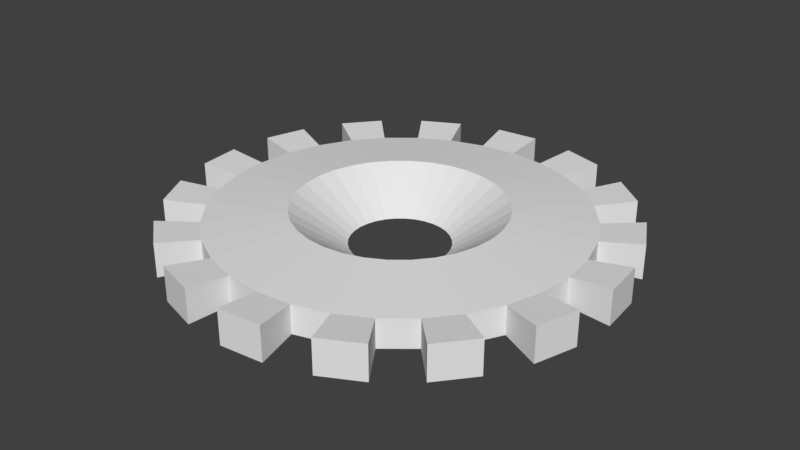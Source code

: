 # Source: Cog.blend  (saved by Blender 2.78.0; exported with 4.5.12 LTS)
import bpy
from mathutils import Matrix  # noqa: F401  (used for matrix-valued properties, if any)

bpy.ops.wm.read_factory_settings(use_empty=True)
scene = bpy.context.scene
scene.name = 'Scene'

# ---- collections
col_collection_1 = bpy.data.collections.new('Collection 1'); scene.collection.children.link(col_collection_1)

# ---- world
world_world = bpy.data.worlds.new('World'); scene.world = world_world
world_world.color = (0.05088, 0.05088, 0.05088)
world_world.use_sun_shadow = False
world_world.sun_shadow_jitter_overblur = 0.0
world_world.cycles.sampling_method = 'MANUAL'

# ---- meshes
me_cylinder = bpy.data.meshes.new('Cylinder')
me_cylinder.from_pydata([(-4.816e-08, 0.9185, -0.07074), (-4.816e-08, 0.9185, 0.07074), (0.1792, 0.9009, -0.07074), (0.1792, 0.9009, 0.07074), (0.3515, 0.8486, -0.07074), (0.3515, 0.8486, 0.07074), (0.5103, 0.7637, -0.07074), (0.5103, 0.7637, 0.07074), (0.6495, 0.6495, -0.07074), (0.6495, 0.6495, 0.07074), (0.7637, 0.5103, -0.07074), (0.7637, 0.5103, 0.07074), (0.8486, 0.3515, -0.07074), (0.8486, 0.3515, 0.07074), (0.9009, 0.1792, -0.07074), (0.9009, 0.1792, 0.07074), (0.9185, -2.199e-07, -0.07074), (0.9185, -2.199e-07, 0.07074), (0.9009, -0.1792, -0.07074), (0.9009, -0.1792, 0.07074), (0.8486, -0.3515, -0.07074), (0.8486, -0.3515, 0.07074), (0.7637, -0.5103, -0.07074), (0.7637, -0.5103, 0.07074), (0.6495, -0.6495, -0.07074), (0.6495, -0.6495, 0.07074), (0.5103, -0.7637, -0.07074), (0.5103, -0.7637, 0.07074), (0.3515, -0.8486, -0.07074), (0.3515, -0.8486, 0.07074), (0.1792, -0.9009, -0.07074), (0.1792, -0.9009, 0.07074), (-3.475e-07, -0.9185, -0.07074), (-3.475e-07, -0.9185, 0.07074), (-0.1792, -0.9009, -0.07074), (-0.1792, -0.9009, 0.07074), (-0.3515, -0.8486, -0.07074), (-0.3515, -0.8486, 0.07074), (-0.5103, -0.7637, -0.07074), (-0.5103, -0.7637, 0.07074), (-0.6495, -0.6495, -0.07074), (-0.6495, -0.6495, 0.07074), (-0.7637, -0.5103, -0.07074), (-0.7637, -0.5103, 0.07074), (-0.8486, -0.3515, -0.07074), (-0.8486, -0.3515, 0.07074), (-0.9009, -0.1792, -0.07074), (-0.9009, -0.1792, 0.07074), (-0.9185, 5.977e-07, -0.07074), (-0.9185, 5.977e-07, 0.07074), (-0.9009, 0.1792, -0.07074), (-0.9009, 0.1792, 0.07074), (-0.8486, 0.3515, -0.07074), (-0.8486, 0.3515, 0.07074), (-0.7637, 0.5103, -0.07074), (-0.7637, 0.5103, 0.07074), (-0.6495, 0.6495, -0.07074), (-0.6495, 0.6495, 0.07074), (-0.5103, 0.7637, -0.07074), (-0.5103, 0.7637, 0.07074), (-0.3515, 0.8486, -0.07074), (-0.3515, 0.8486, 0.07074), (-0.1792, 0.9009, -0.07074), (-0.1792, 0.9009, 0.07074), (-1.873e-08, 0.5175, 0.1119), (0.101, 0.5076, 0.1119), (0.198, 0.4781, 0.1119), (0.2875, 0.4303, 0.1119), (0.3659, 0.3659, 0.1119), (0.4303, 0.2875, 0.1119), (0.4781, 0.198, 0.1119), (0.5076, 0.101, 0.1119), (0.5175, -1.266e-07, 0.1119), (0.5076, -0.101, 0.1119), (0.4781, -0.198, 0.1119), (0.4303, -0.2875, 0.1119), (0.3659, -0.3659, 0.1119), (0.2875, -0.4303, 0.1119), (0.198, -0.4781, 0.1119), (0.101, -0.5076, 0.1119), (-1.873e-07, -0.5175, 0.1119), (-0.101, -0.5076, 0.1119), (-0.198, -0.4781, 0.1119), (-0.2875, -0.4303, 0.1119), (-0.3659, -0.3659, 0.1119), (-0.4303, -0.2875, 0.1119), (-0.4781, -0.198, 0.1119), (-0.5076, -0.101, 0.1119), (-0.5175, 3.34e-07, 0.1119), (-0.5076, 0.101, 0.1119), (-0.4781, 0.198, 0.1119), (-0.4303, 0.2875, 0.1119), (-0.3659, 0.3659, 0.1119), (-0.2875, 0.4303, 0.1119), (-0.198, 0.4781, 0.1119), (-0.101, 0.5076, 0.1119), (1.429e-08, 0.2457, -0.07702), (0.04793, 0.241, -0.07702), (0.09402, 0.227, -0.07702), (0.1365, 0.2043, -0.07702), (0.1737, 0.1737, -0.07702), (0.2043, 0.1365, -0.07702), (0.227, 0.09402, -0.07702), (0.241, 0.04793, -0.07702), (0.2457, -5.348e-08, -0.07702), (0.241, -0.04793, -0.07702), (0.227, -0.09402, -0.07702), (0.2043, -0.1365, -0.07702), (0.1737, -0.1737, -0.07702), (0.1365, -0.2043, -0.07702), (0.09402, -0.227, -0.07702), (0.04793, -0.241, -0.07702), (-6.576e-08, -0.2457, -0.07702), (-0.04793, -0.241, -0.07702), (-0.09402, -0.227, -0.07702), (-0.1365, -0.2043, -0.07702), (-0.1737, -0.1737, -0.07702), (-0.2043, -0.1365, -0.07702), (-0.227, -0.09402, -0.07702), (-0.241, -0.04793, -0.07702), (-0.2457, 1.652e-07, -0.07702), (-0.241, 0.04793, -0.07702), (-0.227, 0.09402, -0.07702), (-0.2043, 0.1365, -0.07702), (-0.1737, 0.1737, -0.07702), (-0.1365, 0.2043, -0.07702), (-0.09402, 0.227, -0.07702), (-0.04793, 0.241, -0.07702), (-7.751e-08, 1.126, -0.0867), (-7.751e-08, 1.126, 0.0867), (0.2196, 1.104, 0.0867), (0.2196, 1.104, -0.0867), (0.4308, 1.04, -0.0867), (0.4308, 1.04, 0.0867), (0.6254, 0.936, 0.0867), (0.6254, 0.936, -0.0867), (0.796, 0.796, -0.0867), (0.796, 0.796, 0.0867), (0.936, 0.6254, 0.0867), (0.936, 0.6254, -0.0867), (1.04, 0.4308, -0.0867), (1.04, 0.4308, 0.0867), (1.104, 0.2196, 0.0867), (1.104, 0.2196, -0.0867), (1.126, -2.804e-07, -0.0867), (1.126, -2.804e-07, 0.0867), (1.104, -0.2196, 0.0867), (1.104, -0.2196, -0.0867), (1.04, -0.4308, -0.0867), (1.04, -0.4308, 0.0867), (0.936, -0.6254, 0.0867), (0.936, -0.6254, -0.0867), (0.796, -0.796, -0.0867), (0.796, -0.796, 0.0867), (0.6254, -0.936, 0.0867), (0.6254, -0.936, -0.0867), (0.4308, -1.04, -0.0867), (0.4308, -1.04, 0.0867), (0.2196, -1.104, 0.0867), (0.2196, -1.104, -0.0867), (-4.443e-07, -1.126, -0.0867), (-4.443e-07, -1.126, 0.0867), (-0.2196, -1.104, 0.0867), (-0.2196, -1.104, -0.0867), (-0.4308, -1.04, -0.0867), (-0.4308, -1.04, 0.0867), (-0.6254, -0.936, 0.0867), (-0.6254, -0.936, -0.0867), (-0.796, -0.796, -0.0867), (-0.796, -0.796, 0.0867), (-0.936, -0.6254, 0.0867), (-0.936, -0.6254, -0.0867), (-1.04, -0.4308, -0.0867), (-1.04, -0.4308, 0.0867), (-1.104, -0.2196, 0.0867), (-1.104, -0.2196, -0.0867), (-1.126, 7.216e-07, -0.0867), (-1.126, 7.216e-07, 0.0867), (-1.104, 0.2196, 0.0867), (-1.104, 0.2196, -0.0867), (-1.04, 0.4308, -0.0867), (-1.04, 0.4308, 0.0867), (-0.936, 0.6254, 0.0867), (-0.936, 0.6254, -0.0867), (-0.796, 0.796, -0.0867), (-0.796, 0.796, 0.0867), (-0.6254, 0.936, 0.0867), (-0.6254, 0.936, -0.0867), (-0.4308, 1.04, -0.0867), (-0.4308, 1.04, 0.0867), (-0.2196, 1.104, 0.0867), (-0.2196, 1.104, -0.0867)], [], [(0, 1, 3, 2), (6, 7, 134, 135), (4, 5, 7, 6), (23, 25, 153, 150), (8, 9, 11, 10), (58, 59, 186, 187), (12, 13, 15, 14), (24, 22, 151, 152), (16, 17, 19, 18), (41, 40, 168, 169), (20, 21, 23, 22), (22, 23, 150, 151), (24, 25, 27, 26), (39, 41, 169, 166), (28, 29, 31, 30), (5, 4, 132, 133), (32, 33, 35, 34), (40, 38, 167, 168), (36, 37, 39, 38), (57, 56, 184, 185), (40, 41, 43, 42), (3, 5, 133, 130), (44, 45, 47, 46), (38, 39, 166, 167), (48, 49, 51, 50), (55, 57, 185, 182), (52, 53, 55, 54), (4, 2, 131, 132), (56, 57, 59, 58), (21, 20, 148, 149), (41, 39, 83, 84), (60, 61, 63, 62), (56, 54, 183, 184), (12, 14, 103, 102), (59, 57, 92, 93), (15, 13, 70, 71), (33, 31, 79, 80), (51, 49, 88, 89), (7, 5, 66, 67), (25, 23, 75, 76), (43, 41, 84, 85), (61, 59, 93, 94), (17, 15, 71, 72), (35, 33, 80, 81), (53, 51, 89, 90), (9, 7, 67, 68), (27, 25, 76, 77), (45, 43, 85, 86), (63, 61, 94, 95), (19, 17, 72, 73), (37, 35, 81, 82), (55, 53, 90, 91), (11, 9, 68, 69), (29, 27, 77, 78), (47, 45, 86, 87), (3, 1, 64, 65), (1, 63, 95, 64), (21, 19, 73, 74), (39, 37, 82, 83), (57, 55, 91, 92), (13, 11, 69, 70), (31, 29, 78, 79), (49, 47, 87, 88), (5, 3, 65, 66), (23, 21, 74, 75), (30, 32, 112, 111), (48, 50, 121, 120), (4, 6, 99, 98), (22, 24, 108, 107), (40, 42, 117, 116), (58, 60, 126, 125), (14, 16, 104, 103), (32, 34, 113, 112), (50, 52, 122, 121), (6, 8, 100, 99), (24, 26, 109, 108), (42, 44, 118, 117), (60, 62, 127, 126), (16, 18, 105, 104), (34, 36, 114, 113), (52, 54, 123, 122), (8, 10, 101, 100), (26, 28, 110, 109), (44, 46, 119, 118), (0, 2, 97, 96), (62, 0, 96, 127), (18, 20, 106, 105), (36, 38, 115, 114), (54, 56, 124, 123), (10, 12, 102, 101), (28, 30, 111, 110), (46, 48, 120, 119), (2, 4, 98, 97), (20, 22, 107, 106), (38, 40, 116, 115), (56, 58, 125, 124), (131, 130, 133, 132), (135, 134, 137, 136), (139, 138, 141, 140), (143, 142, 145, 144), (147, 146, 149, 148), (151, 150, 153, 152), (155, 154, 157, 156), (159, 158, 161, 160), (163, 162, 165, 164), (167, 166, 169, 168), (171, 170, 173, 172), (175, 174, 177, 176), (179, 178, 181, 180), (183, 182, 185, 184), (187, 186, 189, 188), (191, 190, 129, 128), (60, 58, 187, 188), (25, 24, 152, 153), (8, 6, 135, 136), (59, 61, 189, 186), (42, 43, 170, 171), (7, 9, 137, 134), (61, 60, 188, 189), (44, 42, 171, 172), (9, 8, 136, 137), (43, 45, 173, 170), (26, 27, 154, 155), (45, 44, 172, 173), (28, 26, 155, 156), (62, 63, 190, 191), (27, 29, 157, 154), (10, 11, 138, 139), (0, 62, 191, 128), (29, 28, 156, 157), (12, 10, 139, 140), (63, 1, 129, 190), (46, 47, 174, 175), (11, 13, 141, 138), (48, 46, 175, 176), (13, 12, 140, 141), (47, 49, 177, 174), (30, 31, 158, 159), (49, 48, 176, 177), (32, 30, 159, 160), (31, 33, 161, 158), (14, 15, 142, 143), (33, 32, 160, 161), (16, 14, 143, 144), (50, 51, 178, 179), (15, 17, 145, 142), (52, 50, 179, 180), (17, 16, 144, 145), (51, 53, 181, 178), (34, 35, 162, 163), (53, 52, 180, 181), (36, 34, 163, 164), (35, 37, 165, 162), (18, 19, 146, 147), (37, 36, 164, 165), (20, 18, 147, 148), (1, 0, 128, 129), (54, 55, 182, 183), (19, 21, 149, 146), (2, 3, 130, 131), (90, 89, 121, 122), (91, 90, 122, 123), (92, 91, 123, 124), (93, 92, 124, 125), (94, 93, 125, 126), (95, 94, 126, 127), (64, 95, 127, 96), (65, 64, 96, 97), (66, 65, 97, 98), (67, 66, 98, 99), (68, 67, 99, 100), (69, 68, 100, 101), (70, 69, 101, 102), (71, 70, 102, 103), (72, 71, 103, 104), (73, 72, 104, 105), (74, 73, 105, 106), (75, 74, 106, 107), (76, 75, 107, 108), (77, 76, 108, 109), (78, 77, 109, 110), (79, 78, 110, 111), (80, 79, 111, 112), (81, 80, 112, 113), (82, 81, 113, 114), (83, 82, 114, 115), (84, 83, 115, 116), (85, 84, 116, 117), (86, 85, 117, 118), (87, 86, 118, 119), (88, 87, 119, 120), (89, 88, 120, 121)])
me_cylinder.use_remesh_preserve_volume = False
me_cylinder.use_remesh_preserve_attributes = False
me_cylinder.use_mirror_vertex_groups = False
me_cylinder.update()

# ---- objects
ob_cylinder = bpy.data.objects.new('Cylinder', me_cylinder)

# ---- transforms, parenting, visibility, modifiers, constraints
ob_cylinder.location = (5.355e-08, 3.185e-07, 0.05338)
ob_cylinder.lineart.crease_threshold = 0.0

# ---- collection membership
col_collection_1.objects.link(ob_cylinder)

# ---- scene / render settings (as saved in the file)
scene.frame_start = 1; scene.frame_end = 250; scene.frame_set(1)
scene.render.engine = 'BLENDER_EEVEE_NEXT'
scene.render.resolution_percentage = 50
scene.render.dither_intensity = 0.0
scene.cycles.use_denoising = False
scene.cycles.samples = 128
scene.cycles.sampling_pattern = 'TABULATED_SOBOL'
scene.cycles.light_sampling_threshold = 0.0
scene.cycles.use_adaptive_sampling = False
scene.cycles.use_light_tree = False
scene.cycles.blur_glossy = 0.0
scene.cycles.sample_clamp_indirect = 0.0
scene.view_settings.view_transform = 'Standard'
bpy.context.view_layer.update()

# ---- added for rendering (the .blend has no active camera and no usable light): camera, sun
cam_auto = bpy.data.cameras.new('AutoCamera')
cam_auto.lens = 50.0
cam_auto.sensor_width = 36.0
cam_auto.clip_end = 1000.0
ob_auto_camera = bpy.data.objects.new('AutoCamera', cam_auto)
scene.collection.objects.link(ob_auto_camera)
ob_auto_camera.location = (2.95154, -3.54185, 2.42723)
ob_auto_camera.rotation_euler = (1.09748, -7.21219e-08, 0.694738)
scene.camera = ob_auto_camera
light_auto_sun = bpy.data.lights.new('AutoSun', 'SUN')
light_auto_sun.energy = 3.0
light_auto_sun.angle = 0.0523599
ob_auto_sun = bpy.data.objects.new('AutoSun', light_auto_sun)
scene.collection.objects.link(ob_auto_sun)
ob_auto_sun.rotation_euler = (0.872665, 0.174533, 0.523599)
bpy.context.view_layer.update()

